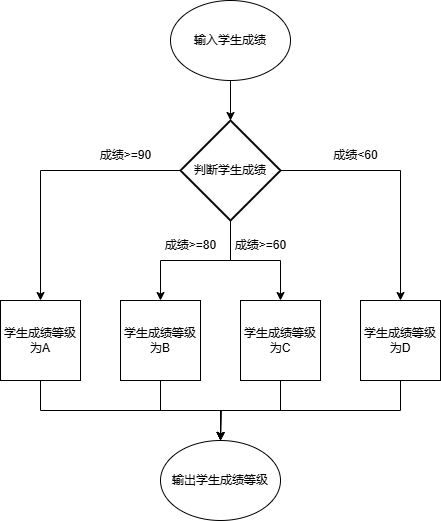

The diagram above was exported from draw.io. Its source (the exported page's mxGraphModel, read from the mxfile embedded in the PNG):
<mxGraphModel dx="706" dy="415" grid="1" gridSize="10" guides="1" tooltips="1" connect="1" arrows="1" fold="1" page="1" pageScale="1" pageWidth="827" pageHeight="1169" math="0" shadow="0">
  <root>
    <mxCell id="0" />
    <mxCell id="1" parent="0" />
    <mxCell id="mor8b-IdtJj1uXf9g9YB-21" value="输入学生成绩" style="ellipse;whiteSpace=wrap;html=1;" vertex="1" parent="1">
      <mxGeometry x="410" y="20" width="120" height="80" as="geometry" />
    </mxCell>
    <mxCell id="mor8b-IdtJj1uXf9g9YB-30" style="edgeStyle=orthogonalEdgeStyle;rounded=0;orthogonalLoop=1;jettySize=auto;html=1;exitX=0;exitY=0.5;exitDx=0;exitDy=0;exitPerimeter=0;entryX=0.5;entryY=0;entryDx=0;entryDy=0;" edge="1" parent="1" source="mor8b-IdtJj1uXf9g9YB-23" target="mor8b-IdtJj1uXf9g9YB-24">
      <mxGeometry relative="1" as="geometry" />
    </mxCell>
    <mxCell id="mor8b-IdtJj1uXf9g9YB-31" style="edgeStyle=orthogonalEdgeStyle;rounded=0;orthogonalLoop=1;jettySize=auto;html=1;exitX=1;exitY=0.5;exitDx=0;exitDy=0;exitPerimeter=0;entryX=0.5;entryY=0;entryDx=0;entryDy=0;" edge="1" parent="1" source="mor8b-IdtJj1uXf9g9YB-23" target="mor8b-IdtJj1uXf9g9YB-27">
      <mxGeometry relative="1" as="geometry" />
    </mxCell>
    <mxCell id="mor8b-IdtJj1uXf9g9YB-36" style="edgeStyle=orthogonalEdgeStyle;rounded=0;orthogonalLoop=1;jettySize=auto;html=1;exitX=0.5;exitY=1;exitDx=0;exitDy=0;exitPerimeter=0;entryX=0.5;entryY=0;entryDx=0;entryDy=0;" edge="1" parent="1" source="mor8b-IdtJj1uXf9g9YB-23" target="mor8b-IdtJj1uXf9g9YB-25">
      <mxGeometry relative="1" as="geometry" />
    </mxCell>
    <mxCell id="mor8b-IdtJj1uXf9g9YB-37" style="edgeStyle=orthogonalEdgeStyle;rounded=0;orthogonalLoop=1;jettySize=auto;html=1;exitX=0.5;exitY=1;exitDx=0;exitDy=0;exitPerimeter=0;entryX=0.5;entryY=0;entryDx=0;entryDy=0;" edge="1" parent="1" source="mor8b-IdtJj1uXf9g9YB-23" target="mor8b-IdtJj1uXf9g9YB-26">
      <mxGeometry relative="1" as="geometry" />
    </mxCell>
    <mxCell id="mor8b-IdtJj1uXf9g9YB-23" value="判断学生成绩" style="strokeWidth=2;html=1;shape=mxgraph.flowchart.decision;whiteSpace=wrap;" vertex="1" parent="1">
      <mxGeometry x="420" y="140" width="100" height="100" as="geometry" />
    </mxCell>
    <mxCell id="mor8b-IdtJj1uXf9g9YB-32" style="edgeStyle=orthogonalEdgeStyle;rounded=0;orthogonalLoop=1;jettySize=auto;html=1;exitX=0.5;exitY=1;exitDx=0;exitDy=0;" edge="1" parent="1" source="mor8b-IdtJj1uXf9g9YB-24" target="mor8b-IdtJj1uXf9g9YB-28">
      <mxGeometry relative="1" as="geometry" />
    </mxCell>
    <mxCell id="mor8b-IdtJj1uXf9g9YB-24" value="学生成绩等级为A" style="whiteSpace=wrap;html=1;aspect=fixed;" vertex="1" parent="1">
      <mxGeometry x="240" y="320" width="80" height="80" as="geometry" />
    </mxCell>
    <mxCell id="mor8b-IdtJj1uXf9g9YB-33" style="edgeStyle=orthogonalEdgeStyle;rounded=0;orthogonalLoop=1;jettySize=auto;html=1;exitX=0.5;exitY=1;exitDx=0;exitDy=0;" edge="1" parent="1" source="mor8b-IdtJj1uXf9g9YB-25">
      <mxGeometry relative="1" as="geometry">
        <mxPoint x="460" y="460" as="targetPoint" />
      </mxGeometry>
    </mxCell>
    <mxCell id="mor8b-IdtJj1uXf9g9YB-25" value="学生成绩等级为B" style="whiteSpace=wrap;html=1;aspect=fixed;" vertex="1" parent="1">
      <mxGeometry x="360" y="320" width="80" height="80" as="geometry" />
    </mxCell>
    <mxCell id="mor8b-IdtJj1uXf9g9YB-34" style="edgeStyle=orthogonalEdgeStyle;rounded=0;orthogonalLoop=1;jettySize=auto;html=1;exitX=0.5;exitY=1;exitDx=0;exitDy=0;" edge="1" parent="1" source="mor8b-IdtJj1uXf9g9YB-26">
      <mxGeometry relative="1" as="geometry">
        <mxPoint x="460" y="460" as="targetPoint" />
      </mxGeometry>
    </mxCell>
    <mxCell id="mor8b-IdtJj1uXf9g9YB-26" value="学生成绩等级为C" style="whiteSpace=wrap;html=1;aspect=fixed;" vertex="1" parent="1">
      <mxGeometry x="480" y="320" width="80" height="80" as="geometry" />
    </mxCell>
    <mxCell id="mor8b-IdtJj1uXf9g9YB-35" style="edgeStyle=orthogonalEdgeStyle;rounded=0;orthogonalLoop=1;jettySize=auto;html=1;exitX=0.5;exitY=1;exitDx=0;exitDy=0;" edge="1" parent="1" source="mor8b-IdtJj1uXf9g9YB-27">
      <mxGeometry relative="1" as="geometry">
        <mxPoint x="460" y="460" as="targetPoint" />
      </mxGeometry>
    </mxCell>
    <mxCell id="mor8b-IdtJj1uXf9g9YB-27" value="学生成绩等级为D" style="whiteSpace=wrap;html=1;aspect=fixed;" vertex="1" parent="1">
      <mxGeometry x="600" y="320" width="80" height="80" as="geometry" />
    </mxCell>
    <mxCell id="mor8b-IdtJj1uXf9g9YB-28" value="输出学生成绩等级" style="ellipse;whiteSpace=wrap;html=1;" vertex="1" parent="1">
      <mxGeometry x="400" y="460" width="120" height="80" as="geometry" />
    </mxCell>
    <mxCell id="mor8b-IdtJj1uXf9g9YB-29" style="edgeStyle=orthogonalEdgeStyle;rounded=0;orthogonalLoop=1;jettySize=auto;html=1;exitX=0.5;exitY=1;exitDx=0;exitDy=0;entryX=0.5;entryY=0;entryDx=0;entryDy=0;entryPerimeter=0;" edge="1" parent="1" source="mor8b-IdtJj1uXf9g9YB-21" target="mor8b-IdtJj1uXf9g9YB-23">
      <mxGeometry relative="1" as="geometry" />
    </mxCell>
    <mxCell id="mor8b-IdtJj1uXf9g9YB-38" value="成绩&amp;gt;=90" style="text;html=1;align=center;verticalAlign=middle;resizable=0;points=[];autosize=1;strokeColor=none;fillColor=none;" vertex="1" parent="1">
      <mxGeometry x="330" y="160" width="70" height="30" as="geometry" />
    </mxCell>
    <mxCell id="mor8b-IdtJj1uXf9g9YB-39" value="成绩&amp;gt;=80" style="text;html=1;align=center;verticalAlign=middle;resizable=0;points=[];autosize=1;strokeColor=none;fillColor=none;" vertex="1" parent="1">
      <mxGeometry x="395" y="250" width="70" height="30" as="geometry" />
    </mxCell>
    <mxCell id="mor8b-IdtJj1uXf9g9YB-40" value="成绩&amp;gt;=60" style="text;html=1;align=center;verticalAlign=middle;resizable=0;points=[];autosize=1;strokeColor=none;fillColor=none;" vertex="1" parent="1">
      <mxGeometry x="465" y="250" width="70" height="30" as="geometry" />
    </mxCell>
    <mxCell id="mor8b-IdtJj1uXf9g9YB-41" value="成绩&amp;lt;60" style="text;html=1;align=center;verticalAlign=middle;resizable=0;points=[];autosize=1;strokeColor=none;fillColor=none;" vertex="1" parent="1">
      <mxGeometry x="560" y="160" width="70" height="30" as="geometry" />
    </mxCell>
  </root>
</mxGraphModel>